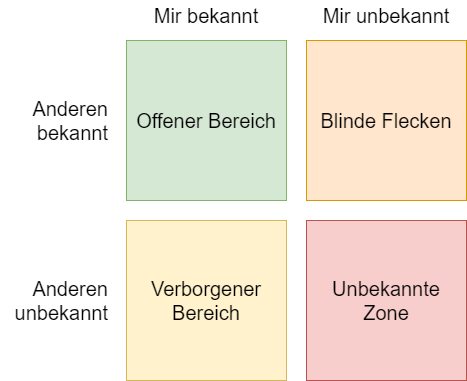

The diagram above was exported from draw.io. Its source (the exported page's mxGraphModel, read from the mxfile embedded in the PNG):
<mxGraphModel dx="2074" dy="1244" grid="1" gridSize="10" guides="1" tooltips="1" connect="1" arrows="1" fold="1" page="1" pageScale="1" pageWidth="827" pageHeight="1169" math="0" shadow="0">
  <root>
    <mxCell id="0" />
    <mxCell id="1" parent="0" />
    <mxCell id="jeDcAwQA-8IsZO7BGQtT-1" value="Offener Bereich" style="whiteSpace=wrap;html=1;aspect=fixed;fontSize=20;fillColor=#d5e8d4;strokeColor=#82b366;" parent="1" vertex="1">
      <mxGeometry x="230" y="390" width="160" height="160" as="geometry" />
    </mxCell>
    <mxCell id="jeDcAwQA-8IsZO7BGQtT-2" value="Verborgener Bereich" style="whiteSpace=wrap;html=1;aspect=fixed;fontSize=20;fillColor=#fff2cc;strokeColor=#d6b656;" parent="1" vertex="1">
      <mxGeometry x="230" y="570" width="160" height="160" as="geometry" />
    </mxCell>
    <mxCell id="jeDcAwQA-8IsZO7BGQtT-3" value="Blinde Flecken" style="whiteSpace=wrap;html=1;aspect=fixed;fontSize=20;fillColor=#ffe6cc;strokeColor=#d79b00;" parent="1" vertex="1">
      <mxGeometry x="410" y="390" width="160" height="160" as="geometry" />
    </mxCell>
    <mxCell id="jeDcAwQA-8IsZO7BGQtT-4" value="Unbekannte Zone" style="whiteSpace=wrap;html=1;aspect=fixed;fontSize=20;fillColor=#f8cecc;strokeColor=#b85450;" parent="1" vertex="1">
      <mxGeometry x="410" y="570" width="160" height="160" as="geometry" />
    </mxCell>
    <mxCell id="jeDcAwQA-8IsZO7BGQtT-5" value="Mir bekannt" style="text;html=1;align=center;verticalAlign=middle;whiteSpace=wrap;rounded=0;fontSize=20;" parent="1" vertex="1">
      <mxGeometry x="230" y="350" width="160" height="30" as="geometry" />
    </mxCell>
    <mxCell id="jeDcAwQA-8IsZO7BGQtT-6" value="Mir unbekannt" style="text;html=1;align=center;verticalAlign=middle;whiteSpace=wrap;rounded=0;fontSize=20;" parent="1" vertex="1">
      <mxGeometry x="410" y="350" width="160" height="30" as="geometry" />
    </mxCell>
    <mxCell id="jeDcAwQA-8IsZO7BGQtT-7" value="Anderen&lt;div&gt;&amp;nbsp;bekannt&lt;/div&gt;" style="text;html=1;align=right;verticalAlign=middle;whiteSpace=wrap;rounded=0;fontSize=20;" parent="1" vertex="1">
      <mxGeometry x="104" y="390" width="110" height="160" as="geometry" />
    </mxCell>
    <mxCell id="jeDcAwQA-8IsZO7BGQtT-8" value="Anderen&lt;div&gt;&amp;nbsp;unbekannt&lt;/div&gt;" style="text;html=1;align=right;verticalAlign=middle;whiteSpace=wrap;rounded=0;fontSize=20;" parent="1" vertex="1">
      <mxGeometry x="104" y="570" width="110" height="160" as="geometry" />
    </mxCell>
  </root>
</mxGraphModel>